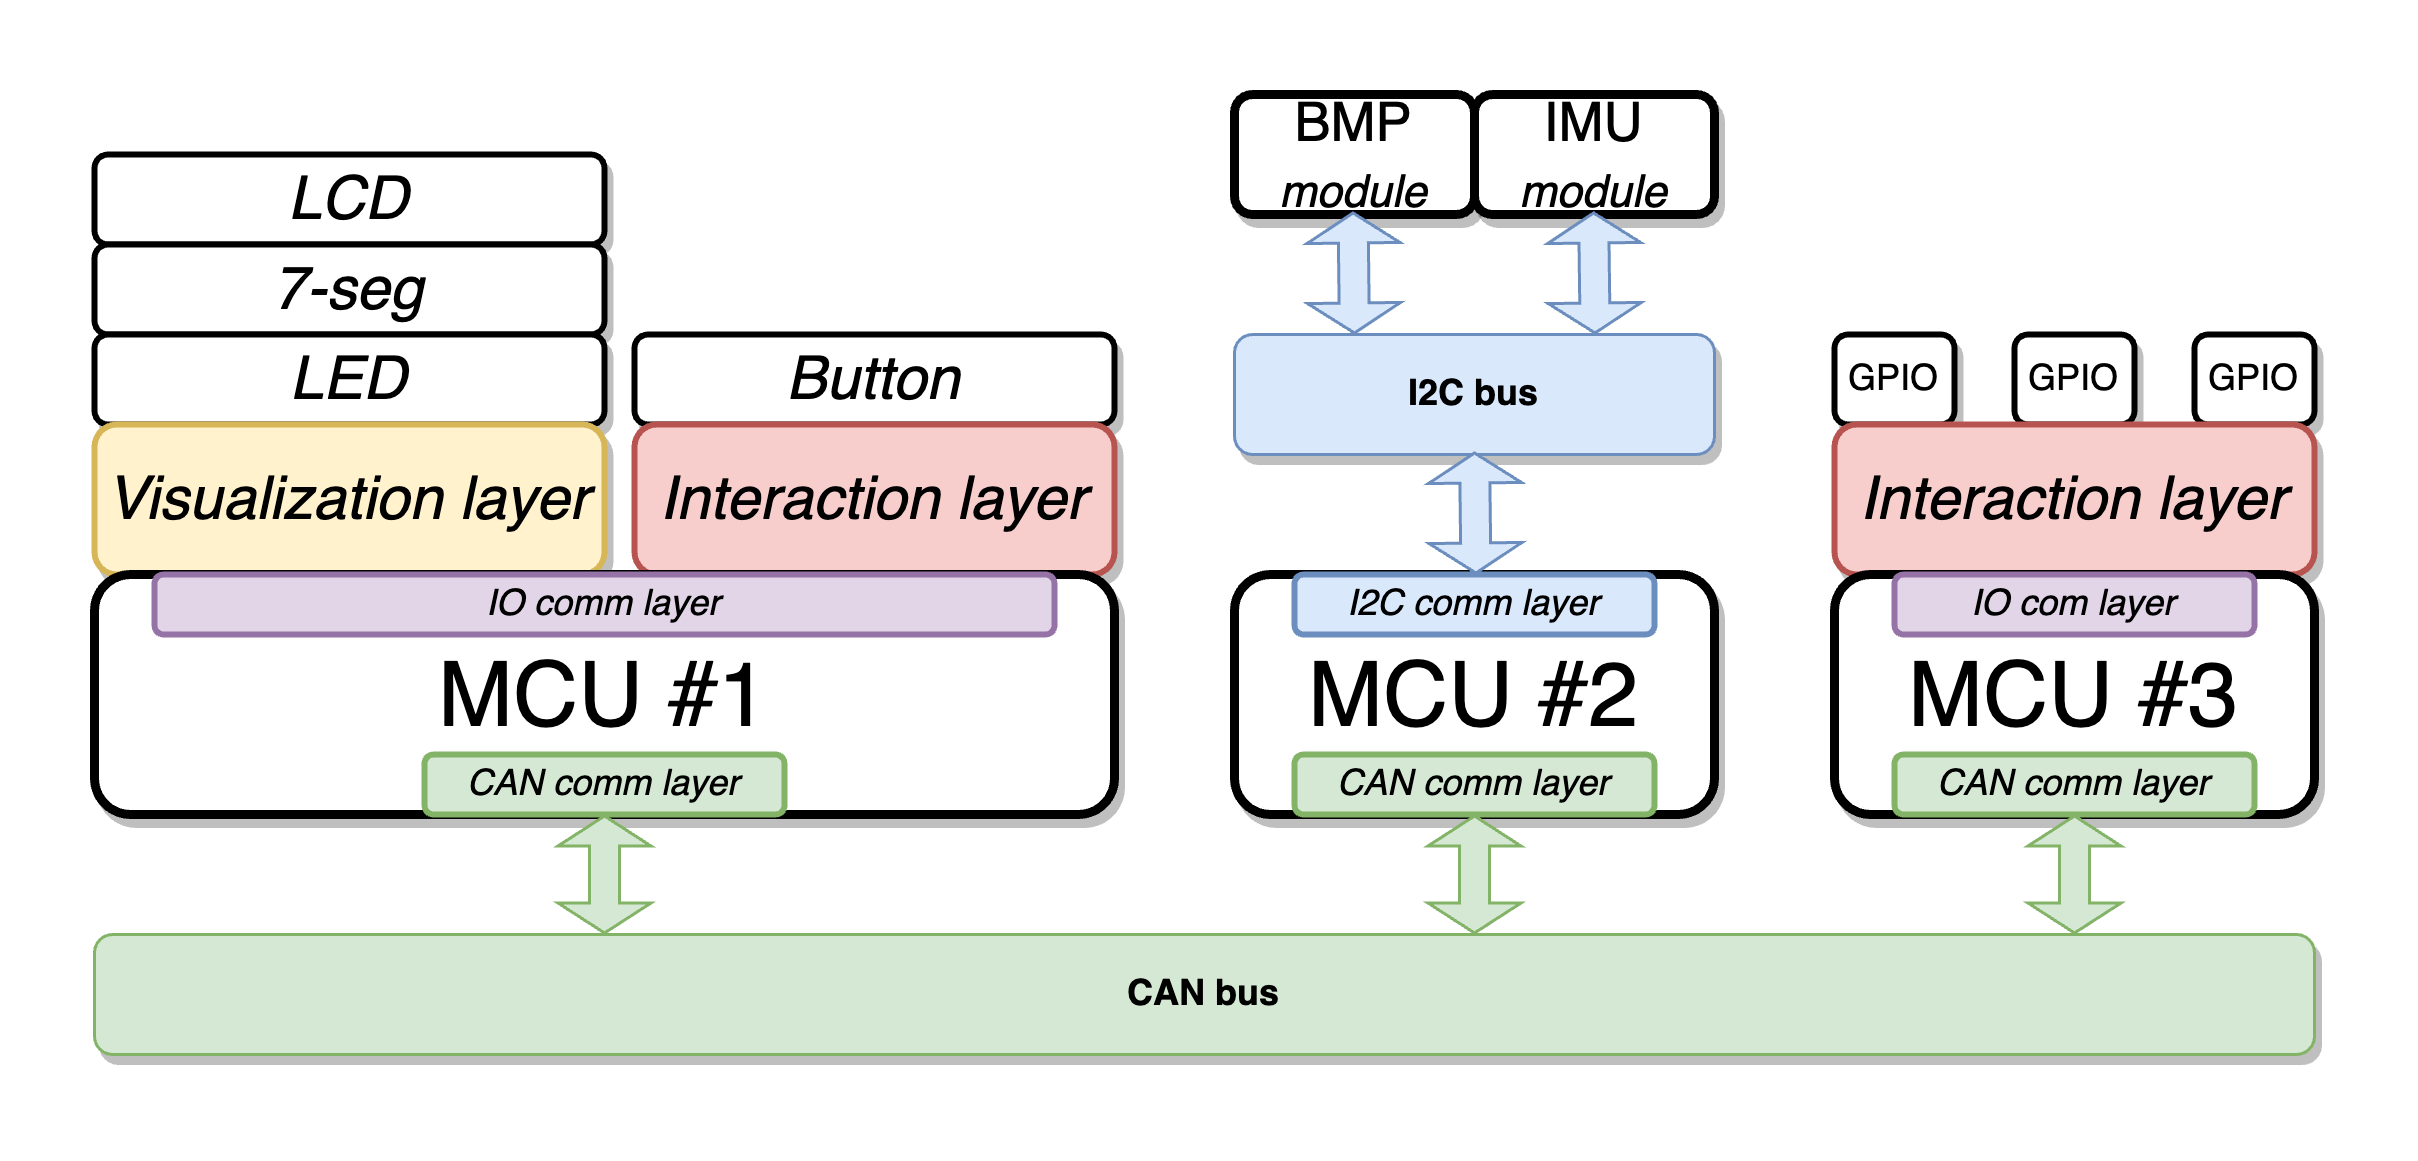

The diagram above was exported from draw.io. Its source (the exported page's mxGraphModel, read from the mxfile embedded in the PNG):
<mxGraphModel dx="3070" dy="2598" grid="1" gridSize="10" guides="1" tooltips="1" connect="1" arrows="1" fold="1" page="1" pageScale="1" pageWidth="827" pageHeight="1169" math="0" shadow="0">
  <root>
    <mxCell id="0" />
    <mxCell id="1" parent="0" />
    <mxCell id="2" value="Button" style="rounded=1;whiteSpace=wrap;html=1;strokeWidth=2;fontSize=20;shadow=1;fontStyle=2" vertex="1" parent="1">
      <mxGeometry x="-280" y="80" width="160" height="30" as="geometry" />
    </mxCell>
    <mxCell id="3" value="Interaction layer" style="rounded=1;whiteSpace=wrap;html=1;strokeWidth=2;fontSize=20;shadow=1;fontStyle=2;fillColor=#f8cecc;strokeColor=#b85450;" vertex="1" parent="1">
      <mxGeometry x="-280" y="110" width="160" height="50" as="geometry" />
    </mxCell>
    <mxCell id="4" value="GPIO" style="rounded=1;whiteSpace=wrap;html=1;fontStyle=0;strokeWidth=2;shadow=1;" vertex="1" parent="1">
      <mxGeometry x="120" y="80" width="40" height="30" as="geometry" />
    </mxCell>
    <mxCell id="5" value="GPIO" style="rounded=1;whiteSpace=wrap;html=1;fontStyle=0;strokeWidth=2;shadow=1;" vertex="1" parent="1">
      <mxGeometry x="240" y="80" width="40" height="30" as="geometry" />
    </mxCell>
    <mxCell id="6" value="GPIO" style="rounded=1;whiteSpace=wrap;html=1;fontStyle=0;strokeWidth=2;shadow=1;" vertex="1" parent="1">
      <mxGeometry x="180" y="80" width="40" height="30" as="geometry" />
    </mxCell>
    <mxCell id="7" value="Interaction layer" style="rounded=1;whiteSpace=wrap;html=1;strokeWidth=2;fontSize=20;shadow=1;fontStyle=2;fillColor=#f8cecc;strokeColor=#b85450;" vertex="1" parent="1">
      <mxGeometry x="120" y="110" width="160" height="50" as="geometry" />
    </mxCell>
    <mxCell id="8" value="LCD" style="rounded=1;whiteSpace=wrap;html=1;strokeWidth=2;fontSize=20;shadow=1;fontStyle=2" vertex="1" parent="1">
      <mxGeometry x="-460" y="20" width="170" height="30" as="geometry" />
    </mxCell>
    <mxCell id="9" value="7-seg" style="rounded=1;whiteSpace=wrap;html=1;strokeWidth=2;fontSize=20;shadow=1;fontStyle=2" vertex="1" parent="1">
      <mxGeometry x="-460" y="50" width="170" height="30" as="geometry" />
    </mxCell>
    <mxCell id="10" value="LED" style="rounded=1;whiteSpace=wrap;html=1;strokeWidth=2;fontSize=20;shadow=1;fontStyle=2" vertex="1" parent="1">
      <mxGeometry x="-460" y="80" width="170" height="30" as="geometry" />
    </mxCell>
    <mxCell id="11" value="Visualization layer" style="rounded=1;whiteSpace=wrap;html=1;strokeWidth=2;fontSize=20;shadow=1;fontStyle=2;fillColor=#fff2cc;strokeColor=#d6b656;" vertex="1" parent="1">
      <mxGeometry x="-460" y="110" width="170" height="50" as="geometry" />
    </mxCell>
    <mxCell id="12" value="MCU #2" style="rounded=1;whiteSpace=wrap;html=1;strokeWidth=3;fontSize=30;shadow=1;" vertex="1" parent="1">
      <mxGeometry x="-80" y="160" width="160" height="80" as="geometry" />
    </mxCell>
    <mxCell id="13" value="MCU #3" style="rounded=1;whiteSpace=wrap;html=1;strokeWidth=3;fontSize=30;shadow=1;" vertex="1" parent="1">
      <mxGeometry x="120" y="160" width="160" height="80" as="geometry" />
    </mxCell>
    <mxCell id="14" value="MCU #1" style="rounded=1;whiteSpace=wrap;html=1;strokeWidth=3;fontSize=30;shadow=1;" vertex="1" parent="1">
      <mxGeometry x="-460" y="160" width="340" height="80" as="geometry" />
    </mxCell>
    <mxCell id="15" value="CAN bus" style="rounded=1;whiteSpace=wrap;html=1;fontStyle=1;strokeWidth=1;fillColor=#d5e8d4;strokeColor=#82b366;shadow=1;glass=0;gradientColor=none;" vertex="1" parent="1">
      <mxGeometry x="-460" y="280" width="740" height="40" as="geometry" />
    </mxCell>
    <mxCell id="16" value="" style="shape=flexArrow;endArrow=classic;startArrow=classic;html=1;rounded=0;fillColor=#d5e8d4;strokeColor=#82b366;startSize=3;endSize=3;" edge="1" parent="1">
      <mxGeometry width="100" height="100" relative="1" as="geometry">
        <mxPoint x="-290" y="280" as="sourcePoint" />
        <mxPoint x="-290" y="240" as="targetPoint" />
      </mxGeometry>
    </mxCell>
    <mxCell id="17" value="I2C bus" style="rounded=1;whiteSpace=wrap;html=1;fontStyle=1;strokeWidth=1;fillColor=#dae8fc;strokeColor=#6c8ebf;shadow=1;" vertex="1" parent="1">
      <mxGeometry x="-80" y="80" width="160" height="40" as="geometry" />
    </mxCell>
    <mxCell id="18" value="BMP&lt;br style=&quot;font-size: 17px;&quot;&gt;&lt;font size=&quot;1&quot; style=&quot;&quot;&gt;&lt;i style=&quot;font-size: 15px;&quot;&gt;module&lt;/i&gt;&lt;/font&gt;" style="rounded=1;whiteSpace=wrap;html=1;strokeWidth=3;fontSize=18;shadow=1;" vertex="1" parent="1">
      <mxGeometry x="-80" width="80" height="40" as="geometry" />
    </mxCell>
    <mxCell id="19" value="" style="shape=flexArrow;endArrow=classic;startArrow=classic;html=1;rounded=0;entryX=0.617;entryY=0.989;entryDx=0;entryDy=0;entryPerimeter=0;endSize=3;startSize=3;fillColor=#dae8fc;strokeColor=#6c8ebf;" edge="1" parent="1">
      <mxGeometry width="100" height="100" relative="1" as="geometry">
        <mxPoint x="-40" y="80" as="sourcePoint" />
        <mxPoint x="-40.5" y="39" as="targetPoint" />
      </mxGeometry>
    </mxCell>
    <mxCell id="20" value="IMU&lt;br&gt;&lt;i style=&quot;border-color: var(--border-color);&quot;&gt;&lt;font style=&quot;font-size: 15px;&quot;&gt;module&lt;/font&gt;&lt;/i&gt;" style="rounded=1;whiteSpace=wrap;html=1;strokeWidth=3;fontSize=18;shadow=1;" vertex="1" parent="1">
      <mxGeometry width="80" height="40" as="geometry" />
    </mxCell>
    <mxCell id="21" value="" style="shape=flexArrow;endArrow=classic;startArrow=classic;html=1;rounded=0;entryX=0.617;entryY=0.989;entryDx=0;entryDy=0;entryPerimeter=0;endSize=3;startSize=3;fillColor=#dae8fc;strokeColor=#6c8ebf;" edge="1" parent="1">
      <mxGeometry width="100" height="100" relative="1" as="geometry">
        <mxPoint x="40.20999999999998" y="80" as="sourcePoint" />
        <mxPoint x="39.70999999999998" y="39" as="targetPoint" />
      </mxGeometry>
    </mxCell>
    <mxCell id="22" value="" style="shape=flexArrow;endArrow=classic;startArrow=classic;html=1;rounded=0;entryX=0.617;entryY=0.989;entryDx=0;entryDy=0;entryPerimeter=0;endSize=3;startSize=3;fillColor=#dae8fc;strokeColor=#6c8ebf;" edge="1" parent="1">
      <mxGeometry width="100" height="100" relative="1" as="geometry">
        <mxPoint x="0.5" y="160" as="sourcePoint" />
        <mxPoint y="119" as="targetPoint" />
      </mxGeometry>
    </mxCell>
    <mxCell id="23" value="CAN comm layer" style="rounded=1;whiteSpace=wrap;html=1;fillColor=#d5e8d4;strokeColor=#82b366;fontStyle=2;strokeWidth=2;" vertex="1" parent="1">
      <mxGeometry x="-350" y="220" width="120" height="20" as="geometry" />
    </mxCell>
    <mxCell id="24" value="CAN comm layer" style="rounded=1;whiteSpace=wrap;html=1;fillColor=#d5e8d4;strokeColor=#82b366;fontStyle=2;strokeWidth=2;" vertex="1" parent="1">
      <mxGeometry x="-60" y="220" width="120" height="20" as="geometry" />
    </mxCell>
    <mxCell id="25" value="CAN comm layer" style="rounded=1;whiteSpace=wrap;html=1;fillColor=#d5e8d4;strokeColor=#82b366;fontStyle=2;strokeWidth=2;" vertex="1" parent="1">
      <mxGeometry x="140" y="220" width="120" height="20" as="geometry" />
    </mxCell>
    <mxCell id="26" value="I2C comm layer" style="rounded=1;whiteSpace=wrap;html=1;fillColor=#dae8fc;strokeColor=#6c8ebf;fontStyle=2;strokeWidth=2;" vertex="1" parent="1">
      <mxGeometry x="-60" y="160" width="120" height="20" as="geometry" />
    </mxCell>
    <mxCell id="27" value="IO comm layer" style="rounded=1;whiteSpace=wrap;html=1;fillColor=#e1d5e7;strokeColor=#9673a6;fontStyle=2;strokeWidth=2;" vertex="1" parent="1">
      <mxGeometry x="-440" y="160" width="300" height="20" as="geometry" />
    </mxCell>
    <mxCell id="28" value="IO com layer" style="rounded=1;whiteSpace=wrap;html=1;fillColor=#e1d5e7;strokeColor=#9673a6;fontStyle=2;strokeWidth=2;" vertex="1" parent="1">
      <mxGeometry x="140" y="160" width="120" height="20" as="geometry" />
    </mxCell>
    <mxCell id="29" value="" style="shape=flexArrow;endArrow=classic;startArrow=classic;html=1;rounded=0;fillColor=#d5e8d4;strokeColor=#82b366;startSize=3;endSize=3;" edge="1" parent="1">
      <mxGeometry width="100" height="100" relative="1" as="geometry">
        <mxPoint y="280" as="sourcePoint" />
        <mxPoint y="240" as="targetPoint" />
      </mxGeometry>
    </mxCell>
    <mxCell id="30" value="" style="shape=flexArrow;endArrow=classic;startArrow=classic;html=1;rounded=0;fillColor=#d5e8d4;strokeColor=#82b366;startSize=3;endSize=3;" edge="1" parent="1">
      <mxGeometry width="100" height="100" relative="1" as="geometry">
        <mxPoint x="200" y="280" as="sourcePoint" />
        <mxPoint x="200" y="240" as="targetPoint" />
      </mxGeometry>
    </mxCell>
  </root>
</mxGraphModel>